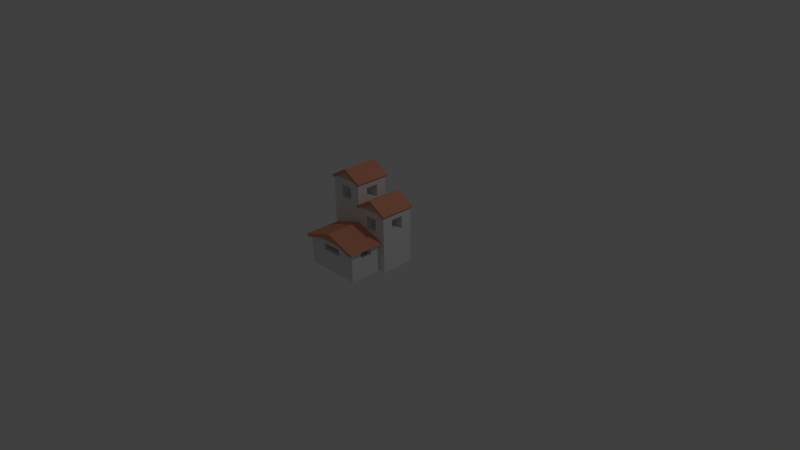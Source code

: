 # Source: house3.blend  (saved by Blender 2.79.0; exported with 4.5.12 LTS)
import bpy
from mathutils import Matrix  # noqa: F401  (used for matrix-valued properties, if any)

bpy.ops.wm.read_factory_settings(use_empty=True)
scene = bpy.context.scene
scene.name = 'Scene'

# ---- collections
col_collection_1 = bpy.data.collections.new('Collection 1'); scene.collection.children.link(col_collection_1)

# ---- materials (node trees are filled in below, after node groups)
mat_material_002 = bpy.data.materials.new('Material.002')
mat_material_002.alpha_threshold = 0.0
mat_material_002.use_transparent_shadow = False
mat_material_002.diffuse_color = (0.7723, 0.3051, 0.1983, 1.0)
mat_material_002.roughness = 0.5
mat_housemat = bpy.data.materials.new('housemat')
mat_housemat.alpha_threshold = 0.0
mat_housemat.use_transparent_shadow = False
mat_housemat.preview_render_type = 'FLAT'
mat_housemat.diffuse_color = (0.8007, 0.8007, 0.8007, 1.0)
mat_housemat.roughness = 0.5
mat_housemat.line_color = (0.0, 0.0, 0.0, 1.0)
mat_material_001 = bpy.data.materials.new('Material.001')
mat_material_001.alpha_threshold = 0.0
mat_material_001.use_transparent_shadow = False
mat_material_001.diffuse_color = (0.6208, 0.5215, 0.3498, 1.0)
mat_material_001.roughness = 0.5

# ---- material node trees

# ---- world
world_world = bpy.data.worlds.new('World'); scene.world = world_world
world_world.color = (0.05088, 0.05088, 0.05088)
world_world.use_sun_shadow = False
world_world.sun_shadow_jitter_overblur = 0.0
world_world.cycles.sampling_method = 'NONE'
world_world.cycles.sample_map_resolution = 256

# ---- cameras
cam_camera = bpy.data.cameras.new('Camera')
cam_camera.clip_end = 100.0
cam_camera.lens = 35.0
cam_camera.sensor_width = 32.0
cam_camera.sensor_height = 18.0
cam_camera.ortho_scale = 7.314
cam_camera.dof.focus_distance = 0.0
cam_camera.dof.aperture_fstop = 128.0

# ---- lights
light_lamp = bpy.data.lights.new('Lamp', 'POINT')
light_lamp.transmission_factor = 0.0
light_lamp.cutoff_distance = 30.0
light_lamp.energy = 100.0
light_lamp.shadow_buffer_clip_start = 1.001
light_lamp.shadow_soft_size = 0.1
light_lamp.shadow_maximum_resolution = 0.006
light_lamp.use_absolute_resolution = True
light_lamp.cycles.use_multiple_importance_sampling = False

# ---- meshes
me_roof = bpy.data.meshes.new('roof')
me_roof.from_pydata([(-2.418, -0.9567, 15.18), (-2.418, -0.9567, 15.24), (-2.418, 1.043, 15.24), (-2.418, 1.043, 15.18), (-0.1386, -0.9567, 16.61), (-2.132, -0.9567, 14.64), (-2.225, -0.9567, 13.24), (-0.1664, -0.9567, 14.48), (-0.1386, 1.043, 16.61), (-0.1664, 1.043, 14.48), (-2.225, 1.043, 13.24), (-2.132, 1.043, 14.64), (-2.445, 1.043, 13.1), (-2.445, -0.9567, 13.1), (-3.39, -0.9567, 0.6117), (-3.39, 1.043, 0.6117), (-3.095, 1.043, 0.06439), (-3.095, -0.9567, 0.06439), (-2.427, -0.9567, 15.19), (-2.427, 1.043, 15.19)], [], [(0, 1, 2, 3), (4, 1, 0, 5, 6, 7), (4, 8, 2, 1), (2, 8, 9, 10, 11, 3), (8, 4, 7, 9), (10, 9, 7, 6), (10, 12, 3, 11), (0, 13, 6, 5), (14, 15, 16, 17), (18, 14, 17, 6, 13, 0), (18, 19, 15, 14), (15, 19, 3, 12, 10, 16), (6, 17, 16, 10), (3, 19, 18, 0)])
me_roof.materials.append(mat_material_002)
me_roof.use_remesh_preserve_volume = False
me_roof.use_remesh_preserve_attributes = False
me_roof.use_mirror_vertex_groups = False
me_roof.update()
me_roof_001 = bpy.data.meshes.new('roof.001')
me_roof_001.from_pydata([(-2.418, -0.9567, 15.18), (-2.418, -0.9567, 15.24), (-2.418, 1.043, 15.24), (-2.418, 1.043, 15.18), (-0.1386, -0.9567, 16.61), (-2.132, -0.9567, 14.64), (-2.225, -0.9567, 13.24), (-0.1664, -0.9567, 14.48), (-0.1386, 1.043, 16.61), (-0.1664, 1.043, 14.48), (-2.225, 1.043, 13.24), (-2.132, 1.043, 14.64), (-2.445, 1.043, 13.1), (-2.445, -0.9567, 13.1), (-3.39, -0.9567, 0.6117), (-3.39, 1.043, 0.6117), (-3.095, 1.043, 0.06439), (-3.095, -0.9567, 0.06439), (-2.427, -0.9567, 15.19), (-2.427, 1.043, 15.19)], [], [(0, 1, 2, 3), (4, 1, 0, 5, 6, 7), (4, 8, 2, 1), (2, 8, 9, 10, 11, 3), (8, 4, 7, 9), (10, 9, 7, 6), (10, 12, 3, 11), (0, 13, 6, 5), (14, 15, 16, 17), (18, 14, 17, 6, 13, 0), (18, 19, 15, 14), (15, 19, 3, 12, 10, 16), (6, 17, 16, 10), (3, 19, 18, 0)])
me_roof_001.materials.append(mat_material_002)
me_roof_001.use_remesh_preserve_volume = False
me_roof_001.use_remesh_preserve_attributes = False
me_roof_001.use_mirror_vertex_groups = False
me_roof_001.update()
me_cube_004 = bpy.data.meshes.new('Cube.004')
me_cube_004.from_pydata([(1.0, 1.0, -1.5), (1.0, -1.0, -1.5), (-1.0, -1.0, -1.5), (-1.0, 1.0, -1.5), (-0.3644, 1.0, 1.12), (-0.3644, 1.0, 0.487), (-1.0, 1.0, 1.5), (1.0, 1.0, 1.5), (0.3644, 1.0, 1.12), (0.3644, 1.0, 0.487), (1.0, 0.3644, 1.12), (1.0, 0.3644, 0.487), (1.0, -0.3644, 0.487), (-0.3644, -1.0, 0.487), (1.0, -1.0, 1.5), (0.3644, -1.0, 1.12), (0.3644, -1.0, 0.487), (-0.3644, -1.0, 1.12), (-1.0, -1.0, 1.5), (-1.0, -0.3644, 0.487), (-1.0, 0.3644, 0.487), (-1.0, 0.3644, 1.12), (1.0, -0.3644, 1.12), (0.3644, 0.3644, 1.12), (0.3644, 0.3644, 0.487), (-0.3644, 0.3644, 0.487), (-0.3644, 0.3644, 1.12), (-1.0, -0.3644, 1.12), (-0.3644, -0.3644, 1.12), (-0.3644, -0.3644, 0.487), (0.3644, -0.3644, 0.487), (0.3644, -0.3644, 1.12)], [], [(0, 1, 2, 3), (4, 5, 3, 6, 7, 8), (5, 9, 8, 7, 0, 3), (0, 7, 10, 11, 12, 1), (13, 2, 1, 14, 15, 16), (17, 15, 14, 18, 2, 13), (2, 19, 20, 21, 6, 3), (7, 6, 18, 14), (1, 12, 22, 10, 7, 14), (21, 20, 11, 10, 23, 24, 25, 26), (20, 19, 12, 11), (2, 18, 6, 21, 27, 19), (22, 12, 19, 27, 28, 29, 30, 31), (10, 22, 31, 23), (28, 27, 21, 26), (17, 13, 29, 28, 26, 25, 5, 4), (4, 8, 15, 17), (25, 24, 9, 5), (13, 16, 30, 29), (8, 9, 24, 23, 31, 30, 16, 15)])
me_cube_004.materials.append(mat_housemat)
me_cube_004.use_remesh_preserve_volume = False
me_cube_004.use_remesh_preserve_attributes = False
me_cube_004.use_mirror_vertex_groups = False
me_cube_004.update()
me_cube_003 = bpy.data.meshes.new('Cube.003')
me_cube_003.from_pydata([(-1.0, -1.0, -1.0), (0.0, -1.0, 1.0), (-1.0, 1.0, -1.0), (0.0, 1.0, 1.0), (1.0, -1.0, -1.0), (1.0, 1.0, -1.0)], [], [(1, 3, 2, 0), (0, 2, 5, 4), (3, 5, 2), (3, 1, 4, 5), (1, 0, 4)])
me_cube_003.materials.append(mat_material_001)
me_cube_003.use_remesh_preserve_volume = False
me_cube_003.use_remesh_preserve_attributes = False
me_cube_003.use_mirror_vertex_groups = False
me_cube_003.update()
me_cube_001 = bpy.data.meshes.new('Cube.001')
me_cube_001.from_pydata([(-1.0, -1.0, -1.0), (-1.0, -1.0, 1.0), (-1.0, 1.0, -1.0), (-1.0, 1.0, 1.0), (1.0, -1.0, -1.0), (1.0, -1.0, 1.0), (1.0, 1.0, -1.0), (1.0, 1.0, 1.0)], [], [(0, 1, 3, 2), (2, 3, 7, 6), (6, 7, 5, 4), (4, 5, 1, 0), (2, 6, 4, 0), (7, 3, 1, 5)])
me_cube_001.use_remesh_preserve_volume = False
me_cube_001.use_remesh_preserve_attributes = False
me_cube_001.use_mirror_vertex_groups = False
me_cube_001.update()
me_cube_005 = bpy.data.meshes.new('Cube.005')
me_cube_005.from_pydata([(-1.0, -1.0, -1.0), (0.0, -1.0, 1.0), (-1.0, 1.0, -1.0), (0.0, 1.0, 1.0), (1.0, -1.0, -1.0), (1.0, 1.0, -1.0)], [], [(1, 3, 2, 0), (0, 2, 5, 4), (3, 5, 2), (3, 1, 4, 5), (1, 0, 4)])
me_cube_005.materials.append(mat_material_001)
me_cube_005.use_remesh_preserve_volume = False
me_cube_005.use_remesh_preserve_attributes = False
me_cube_005.use_mirror_vertex_groups = False
me_cube_005.update()
me_cube = bpy.data.meshes.new('Cube')
me_cube.from_pydata([(1.0, 1.0, -1.5), (1.0, -1.0, -1.5), (-1.0, -1.0, -1.5), (-1.0, 1.0, -1.5), (-0.3644, 1.0, 1.12), (-0.3644, 1.0, 0.487), (-1.0, 1.0, 1.5), (1.0, 1.0, 1.5), (0.3644, 1.0, 1.12), (0.3644, 1.0, 0.487), (1.0, 0.3644, 1.12), (1.0, 0.3644, 0.487), (1.0, -0.3644, 0.487), (-0.3644, -1.0, 0.487), (1.0, -1.0, 1.5), (0.3644, -1.0, 1.12), (0.3644, -1.0, 0.487), (-0.3644, -1.0, 1.12), (-1.0, -1.0, 1.5), (-1.0, -0.3644, 0.487), (-1.0, 0.3644, 0.487), (-1.0, 0.3644, 1.12), (1.0, -0.3644, 1.12), (0.3644, 0.3644, 1.12), (0.3644, 0.3644, 0.487), (-0.3644, 0.3644, 0.487), (-0.3644, 0.3644, 1.12), (-1.0, -0.3644, 1.12), (-0.3644, -0.3644, 1.12), (-0.3644, -0.3644, 0.487), (0.3644, -0.3644, 0.487), (0.3644, -0.3644, 1.12)], [], [(0, 1, 2, 3), (4, 5, 3, 6, 7, 8), (5, 9, 8, 7, 0, 3), (0, 7, 10, 11, 12, 1), (13, 2, 1, 14, 15, 16), (17, 15, 14, 18, 2, 13), (2, 19, 20, 21, 6, 3), (7, 6, 18, 14), (1, 12, 22, 10, 7, 14), (21, 20, 11, 10, 23, 24, 25, 26), (20, 19, 12, 11), (2, 18, 6, 21, 27, 19), (22, 12, 19, 27, 28, 29, 30, 31), (10, 22, 31, 23), (28, 27, 21, 26), (17, 13, 29, 28, 26, 25, 5, 4), (4, 8, 15, 17), (25, 24, 9, 5), (13, 16, 30, 29), (8, 9, 24, 23, 31, 30, 16, 15)])
me_cube.materials.append(mat_housemat)
me_cube.use_remesh_preserve_volume = False
me_cube.use_remesh_preserve_attributes = False
me_cube.use_mirror_vertex_groups = False
me_cube.update()
me_roof_002 = bpy.data.meshes.new('roof.002')
me_roof_002.from_pydata([(-1.546, -1.063, 6.422), (-1.542, -1.063, 6.504), (-1.542, 0.9373, 6.504), (-1.546, 0.9373, 6.422), (1.941, -1.063, 13.8), (-1.144, -1.063, 6.463), (-1.353, -1.063, 4.482), (1.793, -1.063, 11.07), (1.941, 0.9373, 13.8), (1.793, 0.9373, 11.07), (-1.353, 0.9373, 4.482), (-1.144, 0.9373, 6.463), (-1.689, 0.9373, 3.777), (-1.689, -1.063, 3.777), (-3.725, -1.063, -14.08), (-3.725, 0.9373, -14.08), (-3.31, 0.9373, -14.04), (-3.31, -1.063, -14.04), (-1.559, -1.063, 6.42), (-1.559, 0.9373, 6.42)], [], [(0, 1, 2, 3), (4, 1, 0, 5, 6, 7), (4, 8, 2, 1), (2, 8, 9, 10, 11, 3), (8, 4, 7, 9), (10, 9, 7, 6), (10, 12, 3, 11), (0, 13, 6, 5), (14, 15, 16, 17), (18, 14, 17, 6, 13, 0), (18, 19, 15, 14), (15, 19, 3, 12, 10, 16), (6, 17, 16, 10), (3, 19, 18, 0)])
me_roof_002.materials.append(mat_material_002)
me_roof_002.use_remesh_preserve_volume = False
me_roof_002.use_remesh_preserve_attributes = False
me_roof_002.use_mirror_vertex_groups = False
me_roof_002.update()
me_cube_007 = bpy.data.meshes.new('Cube.007')
me_cube_007.from_pydata([(-1.0, -1.0, -1.0), (0.0, -1.0, 1.0), (-1.0, 1.0, -1.0), (0.0, 1.0, 1.0), (1.0, -1.0, -1.0), (1.0, 1.0, -1.0)], [], [(1, 3, 2, 0), (0, 2, 5, 4), (3, 5, 2), (3, 1, 4, 5), (1, 0, 4)])
me_cube_007.materials.append(mat_material_001)
me_cube_007.use_remesh_preserve_volume = False
me_cube_007.use_remesh_preserve_attributes = False
me_cube_007.use_mirror_vertex_groups = False
me_cube_007.update()
me_cube_006 = bpy.data.meshes.new('Cube.006')
me_cube_006.from_pydata([(1.0, 1.0, -1.5), (1.0, -1.0, -1.5), (-1.0, -1.0, -1.5), (-1.0, 1.0, -1.5), (-0.3644, 1.0, 1.12), (-0.3644, 1.0, 0.487), (-1.0, 1.0, 1.5), (1.0, 1.0, 1.5), (0.3644, 1.0, 1.12), (0.3644, 1.0, 0.487), (1.0, 0.3644, 1.12), (1.0, 0.3644, 0.487), (1.0, -0.3644, 0.487), (-0.3644, -1.0, 0.487), (1.0, -1.0, 1.5), (0.3644, -1.0, 1.12), (0.3644, -1.0, 0.487), (-0.3644, -1.0, 1.12), (-1.0, -1.0, 1.5), (-1.0, -0.3644, 0.487), (-1.0, 0.3644, 0.487), (-1.0, 0.3644, 1.12), (1.0, -0.3644, 1.12), (0.3644, 0.3644, 1.12), (0.3644, 0.3644, 0.487), (-0.3644, 0.3644, 0.487), (-0.3644, 0.3644, 1.12), (-1.0, -0.3644, 1.12), (-0.3644, -0.3644, 1.12), (-0.3644, -0.3644, 0.487), (0.3644, -0.3644, 0.487), (0.3644, -0.3644, 1.12)], [], [(0, 1, 2, 3), (4, 5, 3, 6, 7, 8), (5, 9, 8, 7, 0, 3), (0, 7, 10, 11, 12, 1), (13, 2, 1, 14, 15, 16), (17, 15, 14, 18, 2, 13), (2, 19, 20, 21, 6, 3), (7, 6, 18, 14), (1, 12, 22, 10, 7, 14), (21, 20, 11, 10, 23, 24, 25, 26), (20, 19, 12, 11), (2, 18, 6, 21, 27, 19), (22, 12, 19, 27, 28, 29, 30, 31), (10, 22, 31, 23), (28, 27, 21, 26), (17, 13, 29, 28, 26, 25, 5, 4), (4, 8, 15, 17), (25, 24, 9, 5), (13, 16, 30, 29), (8, 9, 24, 23, 31, 30, 16, 15)])
me_cube_006.materials.append(mat_housemat)
me_cube_006.use_remesh_preserve_volume = False
me_cube_006.use_remesh_preserve_attributes = False
me_cube_006.use_mirror_vertex_groups = False
me_cube_006.update()

# ---- objects
ob_house = bpy.data.objects.new('house', me_roof)
ob_house_001 = bpy.data.objects.new('house.001', me_roof_001)
ob_body_001 = bpy.data.objects.new('body.001', me_cube_004)
ob_roofpanel_001 = bpy.data.objects.new('roofpanel.001', me_cube_003)
ob_base = bpy.data.objects.new('base', me_cube_001)
ob_roofpanel = bpy.data.objects.new('roofpanel', me_cube_005)
ob_body = bpy.data.objects.new('body', me_cube)
ob_house_002 = bpy.data.objects.new('house.002', me_roof_002)
ob_roofpanel_002 = bpy.data.objects.new('roofpanel.002', me_cube_007)
ob_body_002 = bpy.data.objects.new('body.002', me_cube_006)
ob_lamp = bpy.data.objects.new('Lamp', light_lamp)
ob_camera = bpy.data.objects.new('Camera', cam_camera)

# ---- transforms, parenting, visibility, modifiers, constraints
ob_house.location = (-0.1266, -0.01065, 0.7932)
ob_house.rotation_euler = (0.0, 0.6109, 0.0)
ob_house.scale = (0.1251, 0.2421, 0.0178)
ob_house.lineart.crease_threshold = 0.0
ob_house_001.parent = ob_house
ob_house_001.matrix_parent_inverse = Matrix(((6.549, 0.0, -4.586, 3.018), (0.0, 4.131, 0.0, 0.04399), (32.23, 0.0, 46.02, -39.55), (0.0, 0.0, 0.0, 1.0)))
ob_house_001.location = (0.5426, -0.01109, 0.5088)
ob_house_001.rotation_euler = (0.0, 0.6109, 0.0)
ob_house_001.scale = (0.1251, 0.2421, 0.0178)
ob_house_001.lineart.crease_threshold = 0.0
ob_body_001.parent = ob_house_001
ob_body_001.matrix_parent_inverse = Matrix(((6.549, 0.0, -4.586, 2.88), (0.0, 4.131, 0.0, 0.04399), (32.23, 0.0, 46.02, -38.16), (0.0, 0.0, 0.0, 1.0)))
ob_body_001.location = (0.0, 0.0, 0.6369)
ob_body_001.scale = (0.2235, 0.2235, 0.2575)
ob_body_001.lock_rotations_4d = False
ob_body_001.empty_display_type = 'ARROWS'
ob_body_001.lineart.crease_threshold = 0.0
ob_roofpanel_001.parent = ob_house_001
ob_roofpanel_001.matrix_parent_inverse = Matrix(((6.549, 0.0, -4.586, 2.88), (0.0, 4.131, 0.0, 0.04399), (32.23, 0.0, 46.02, -38.16), (0.0, 0.0, 0.0, 1.0)))
ob_roofpanel_001.location = (-0.0007592, 0.0001511, 1.062)
ob_roofpanel_001.scale = (0.1955, 0.2252, 0.04889)
ob_roofpanel_001.lineart.crease_threshold = 0.0
ob_base.parent = ob_house
ob_base.matrix_parent_inverse = Matrix(((6.549, 0.0, -4.586, 2.924), (3.725e-09, 4.131, 3.725e-09, 0.04399), (32.23, 0.0, 46.02, -38.61), (0.0, 0.0, 0.0, 1.0)))
ob_base.location = (-1.538e-08, 4.653e-10, 0.1209)
ob_base.scale = (0.2235, 0.2235, 0.1467)
ob_base.lineart.crease_threshold = 0.0
ob_roofpanel.parent = ob_house
ob_roofpanel.matrix_parent_inverse = Matrix(((6.549, 0.0, -4.586, 2.88), (0.0, 4.131, 0.0, 0.04399), (32.23, 0.0, 46.02, -38.16), (0.0, 0.0, 0.0, 1.0)))
ob_roofpanel.location = (-0.0007592, 0.0001511, 1.062)
ob_roofpanel.scale = (0.1955, 0.2252, 0.04889)
ob_roofpanel.lineart.crease_threshold = 0.0
ob_body.parent = ob_house
ob_body.matrix_parent_inverse = Matrix(((6.549, 0.0, -4.586, 2.88), (0.0, 4.131, 0.0, 0.04399), (32.23, 0.0, 46.02, -38.16), (0.0, 0.0, 0.0, 1.0)))
ob_body.location = (0.0, 0.0, 0.6369)
ob_body.scale = (0.2235, 0.2235, 0.2575)
ob_body.lock_rotations_4d = False
ob_body.empty_display_type = 'ARROWS'
ob_body.lineart.crease_threshold = 0.0
ob_house_002.location = (0.07955, -0.4521, 0.3273)
ob_house_002.rotation_euler = (0.0, 0.6109, 0.0)
ob_house_002.scale = (0.1251, 0.2421, 0.0178)
ob_house_002.lineart.crease_threshold = 0.0
ob_roofpanel_002.parent = ob_house_002
ob_roofpanel_002.matrix_parent_inverse = Matrix(((6.549, 0.0, -4.586, 2.88), (0.0, 4.131, 0.0, 0.04399), (32.23, 0.0, 46.02, -38.16), (0.0, 0.0, 0.0, 1.0)))
ob_roofpanel_002.location = (-0.0007592, 0.0001511, 0.8794)
ob_roofpanel_002.scale = (0.3577, 0.2252, 0.04889)
ob_roofpanel_002.lineart.crease_threshold = 0.0
ob_body_002.parent = ob_house_002
ob_body_002.matrix_parent_inverse = Matrix(((6.549, 0.0, -4.586, 2.88), (0.0, 4.131, 0.0, 0.04399), (32.23, 0.0, 46.02, -38.16), (0.0, 0.0, 0.0, 1.0)))
ob_body_002.location = (0.0, 0.0, 0.6369)
ob_body_002.scale = (0.3788, 0.2235, 0.1356)
ob_body_002.lock_rotations_4d = False
ob_body_002.empty_display_type = 'ARROWS'
ob_body_002.lineart.crease_threshold = 0.0
ob_lamp.location = (4.076, 1.005, 5.904)
ob_lamp.rotation_euler = (0.6503, 0.05522, 1.866)
ob_lamp.lock_rotations_4d = False
ob_lamp.empty_display_type = 'ARROWS'
ob_lamp.color = (0.0, 0.0, 0.0, 0.0)
ob_lamp.lineart.crease_threshold = 0.0
ob_camera.location = (7.481, -6.508, 5.344)
ob_camera.rotation_euler = (1.109, 0.01082, 0.8149)
ob_camera.lock_rotations_4d = False
ob_camera.empty_display_type = 'ARROWS'
ob_camera.color = (0.0, 0.0, 0.0, 0.0)
ob_camera.display_type = 'WIRE'
ob_camera.lineart.crease_threshold = 0.0

# ---- collection membership
col_collection_1.objects.link(ob_house)
col_collection_1.objects.link(ob_house_001)
col_collection_1.objects.link(ob_body_001)
col_collection_1.objects.link(ob_roofpanel_001)
col_collection_1.objects.link(ob_base)
col_collection_1.objects.link(ob_roofpanel)
col_collection_1.objects.link(ob_body)
col_collection_1.objects.link(ob_house_002)
col_collection_1.objects.link(ob_roofpanel_002)
col_collection_1.objects.link(ob_body_002)
col_collection_1.objects.link(ob_lamp)
col_collection_1.objects.link(ob_camera)

# ---- scene / render settings (as saved in the file)
scene.camera = ob_camera
scene.frame_start = 1; scene.frame_end = 250; scene.frame_set(1)
scene.render.engine = 'BLENDER_EEVEE_NEXT'
scene.render.resolution_percentage = 50
scene.render.dither_intensity = 0.0
scene.cycles.use_denoising = False
scene.cycles.samples = 10
scene.cycles.sampling_pattern = 'TABULATED_SOBOL'
scene.cycles.light_sampling_threshold = 0.0
scene.cycles.use_adaptive_sampling = False
scene.cycles.use_light_tree = False
scene.cycles.blur_glossy = 0.0
scene.cycles.pixel_filter_type = 'GAUSSIAN'
scene.cycles.sample_clamp_indirect = 0.0
scene.view_settings.view_transform = 'Standard'
bpy.context.view_layer.update()
